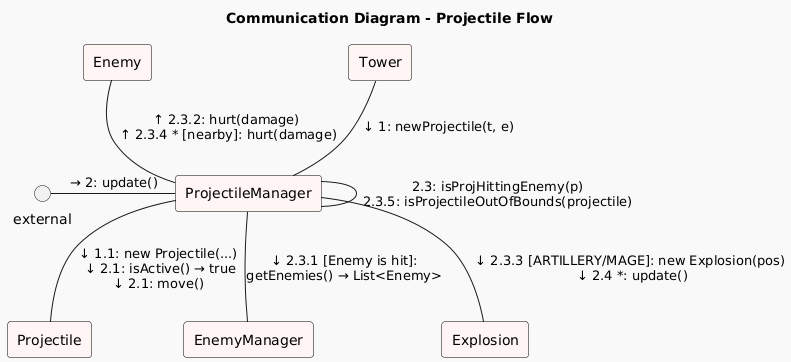

The diagram above was rendered by PlantUML. Its source (embedded in the PNG):
@startuml
!theme mars

title Communication Diagram - Projectile Flow

skinparam linestyle ortho
skinparam rectangle {
  backgroundColor #FFF5F5
  borderColor Black
}

' Participants

rectangle "Tower" as Tower
rectangle "Enemy" as Enemy
rectangle "ProjectileManager" as PM
rectangle "Projectile" as Projectile
rectangle "EnemyManager" as EnemyManager
rectangle "Explosion" as Explosion


' Create Projectile

Tower -down- PM : ↓ 1: newProjectile(t, e)
PM -down- Projectile : ↓ 1.1: new Projectile(...)\n ↓ 2.1: isActive() → true\n↓ 2.1: move()

' Game Loop Frame

external - PM : → 2: update()
PM -down- PM : 2.3: isProjHittingEnemy(p)\n2.3.5: isProjectileOutOfBounds(projectile)
PM -down- EnemyManager : ↓ 2.3.1 [Enemy is hit]:\ngetEnemies() → List<Enemy>
PM -up- Enemy : ↑ 2.3.2: hurt(damage)\n ↑ 2.3.4 * [nearby]: hurt(damage)
PM -down- Explosion : ↓ 2.3.3 [ARTILLERY/MAGE]: new Explosion(pos)\n ↓ 2.4 *: update()
@enduml